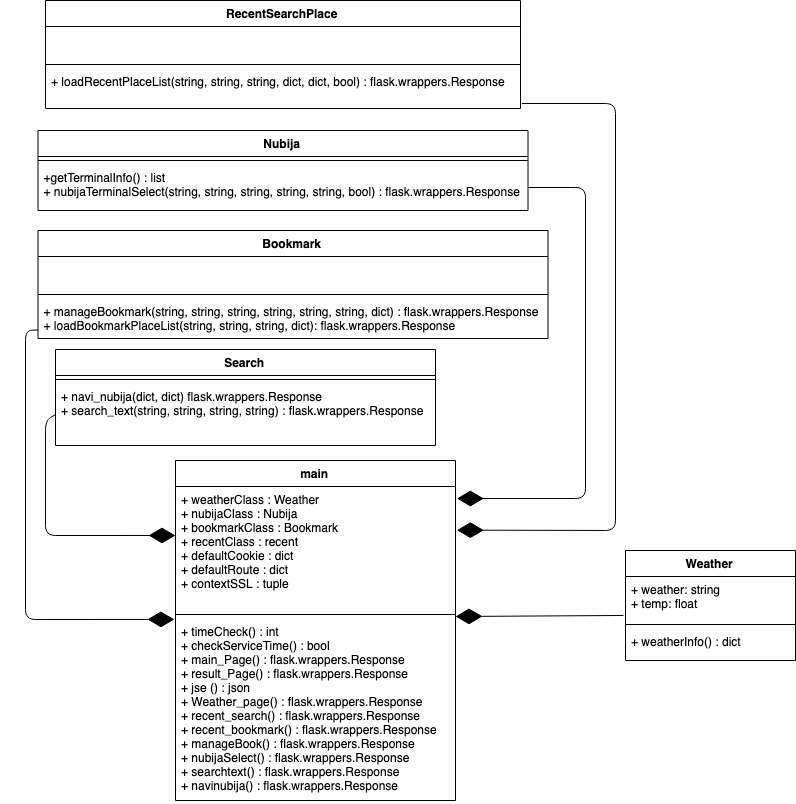

The diagram above was exported from draw.io. Its source (the exported page's mxGraphModel, read from the mxfile embedded in the PNG):
<mxGraphModel dx="1975" dy="800" grid="1" gridSize="10" guides="1" tooltips="1" connect="1" arrows="1" fold="1" page="1" pageScale="1" pageWidth="827" pageHeight="1169" math="0" shadow="0">
  <root>
    <mxCell id="0" />
    <mxCell id="1" parent="0" />
    <mxCell id="YfqLZiuq-RBrFdygV_fY-14" value="Nubija" style="swimlane;fontStyle=1;align=center;verticalAlign=top;childLayout=stackLayout;horizontal=1;startSize=26;horizontalStack=0;resizeParent=1;resizeParentMax=0;resizeLast=0;collapsible=1;marginBottom=0;" parent="1" vertex="1">
      <mxGeometry x="40.5" y="370" width="490" height="80" as="geometry" />
    </mxCell>
    <mxCell id="YfqLZiuq-RBrFdygV_fY-16" value="" style="line;strokeWidth=1;fillColor=none;align=left;verticalAlign=middle;spacingTop=-1;spacingLeft=3;spacingRight=3;rotatable=0;labelPosition=right;points=[];portConstraint=eastwest;" parent="YfqLZiuq-RBrFdygV_fY-14" vertex="1">
      <mxGeometry y="26" width="490" height="8" as="geometry" />
    </mxCell>
    <mxCell id="YfqLZiuq-RBrFdygV_fY-17" value="+getTerminalInfo() : list&#10;+ nubijaTerminalSelect(string, string, string, string, string, bool) : flask.wrappers.Response&#10;" style="text;strokeColor=none;fillColor=none;align=left;verticalAlign=top;spacingLeft=4;spacingRight=4;overflow=hidden;rotatable=0;points=[[0,0.5],[1,0.5]];portConstraint=eastwest;" parent="YfqLZiuq-RBrFdygV_fY-14" vertex="1">
      <mxGeometry y="34" width="490" height="46" as="geometry" />
    </mxCell>
    <mxCell id="dORa9sEvweq1nX9QKOWU-1" value="Search" style="swimlane;fontStyle=1;align=center;verticalAlign=top;childLayout=stackLayout;horizontal=1;startSize=26;horizontalStack=0;resizeParent=1;resizeParentMax=0;resizeLast=0;collapsible=1;marginBottom=0;" parent="1" vertex="1">
      <mxGeometry x="58" y="589" width="380" height="96" as="geometry">
        <mxRectangle x="635" y="673.5" width="70" height="26" as="alternateBounds" />
      </mxGeometry>
    </mxCell>
    <mxCell id="dORa9sEvweq1nX9QKOWU-3" value="" style="line;strokeWidth=1;fillColor=none;align=left;verticalAlign=middle;spacingTop=-1;spacingLeft=3;spacingRight=3;rotatable=0;labelPosition=right;points=[];portConstraint=eastwest;" parent="dORa9sEvweq1nX9QKOWU-1" vertex="1">
      <mxGeometry y="26" width="380" height="8" as="geometry" />
    </mxCell>
    <mxCell id="dORa9sEvweq1nX9QKOWU-4" value="+ navi_nubija(dict, dict) flask.wrappers.Response&#10;+ search_text(string, string, string, string) : flask.wrappers.Response&#10;" style="text;strokeColor=none;fillColor=none;align=left;verticalAlign=top;spacingLeft=4;spacingRight=4;overflow=hidden;rotatable=0;points=[[0,0.5],[1,0.5]];portConstraint=eastwest;" parent="dORa9sEvweq1nX9QKOWU-1" vertex="1">
      <mxGeometry y="34" width="380" height="62" as="geometry" />
    </mxCell>
    <mxCell id="dORa9sEvweq1nX9QKOWU-6" value="RecentSearchPlace" style="swimlane;fontStyle=1;align=center;verticalAlign=top;childLayout=stackLayout;horizontal=1;startSize=26;horizontalStack=0;resizeParent=1;resizeParentMax=0;resizeLast=0;collapsible=1;marginBottom=0;" parent="1" vertex="1">
      <mxGeometry x="48" y="240" width="475" height="108" as="geometry" />
    </mxCell>
    <mxCell id="dORa9sEvweq1nX9QKOWU-7" value="&#10;" style="text;strokeColor=none;fillColor=none;align=left;verticalAlign=top;spacingLeft=4;spacingRight=4;overflow=hidden;rotatable=0;points=[[0,0.5],[1,0.5]];portConstraint=eastwest;" parent="dORa9sEvweq1nX9QKOWU-6" vertex="1">
      <mxGeometry y="26" width="475" height="34" as="geometry" />
    </mxCell>
    <mxCell id="dORa9sEvweq1nX9QKOWU-8" value="" style="line;strokeWidth=1;fillColor=none;align=left;verticalAlign=middle;spacingTop=-1;spacingLeft=3;spacingRight=3;rotatable=0;labelPosition=right;points=[];portConstraint=eastwest;" parent="dORa9sEvweq1nX9QKOWU-6" vertex="1">
      <mxGeometry y="60" width="475" height="8" as="geometry" />
    </mxCell>
    <mxCell id="dORa9sEvweq1nX9QKOWU-9" value="+ loadRecentPlaceList(string, string, string, dict, dict, bool) : flask.wrappers.Response" style="text;strokeColor=none;fillColor=none;align=left;verticalAlign=top;spacingLeft=4;spacingRight=4;overflow=hidden;rotatable=0;points=[[0,0.5],[1,0.5]];portConstraint=eastwest;" parent="dORa9sEvweq1nX9QKOWU-6" vertex="1">
      <mxGeometry y="68" width="475" height="40" as="geometry" />
    </mxCell>
    <mxCell id="dORa9sEvweq1nX9QKOWU-14" value="Bookmark" style="swimlane;fontStyle=1;align=center;verticalAlign=top;childLayout=stackLayout;horizontal=1;startSize=26;horizontalStack=0;resizeParent=1;resizeParentMax=0;resizeLast=0;collapsible=1;marginBottom=0;" parent="1" vertex="1">
      <mxGeometry x="40.5" y="470" width="510" height="108" as="geometry" />
    </mxCell>
    <mxCell id="dORa9sEvweq1nX9QKOWU-15" value="&#10;" style="text;strokeColor=none;fillColor=none;align=left;verticalAlign=top;spacingLeft=4;spacingRight=4;overflow=hidden;rotatable=0;points=[[0,0.5],[1,0.5]];portConstraint=eastwest;" parent="dORa9sEvweq1nX9QKOWU-14" vertex="1">
      <mxGeometry y="26" width="510" height="34" as="geometry" />
    </mxCell>
    <mxCell id="dORa9sEvweq1nX9QKOWU-16" value="" style="line;strokeWidth=1;fillColor=none;align=left;verticalAlign=middle;spacingTop=-1;spacingLeft=3;spacingRight=3;rotatable=0;labelPosition=right;points=[];portConstraint=eastwest;" parent="dORa9sEvweq1nX9QKOWU-14" vertex="1">
      <mxGeometry y="60" width="510" height="8" as="geometry" />
    </mxCell>
    <mxCell id="dORa9sEvweq1nX9QKOWU-17" value="+ manageBookmark(string, string, string, string, string, string, dict) : flask.wrappers.Response&#10;+ loadBookmarkPlaceList(string, string, string, dict): flask.wrappers.Response" style="text;strokeColor=none;fillColor=none;align=left;verticalAlign=top;spacingLeft=4;spacingRight=4;overflow=hidden;rotatable=0;points=[[0,0.5],[1,0.5]];portConstraint=eastwest;" parent="dORa9sEvweq1nX9QKOWU-14" vertex="1">
      <mxGeometry y="68" width="510" height="40" as="geometry" />
    </mxCell>
    <mxCell id="fbuVB1Uy8dnFAATzkN-F-3" value="main" style="swimlane;fontStyle=1;align=center;verticalAlign=top;childLayout=stackLayout;horizontal=1;startSize=26;horizontalStack=0;resizeParent=1;resizeParentMax=0;resizeLast=0;collapsible=1;marginBottom=0;" vertex="1" parent="1">
      <mxGeometry x="178" y="700" width="280" height="340" as="geometry" />
    </mxCell>
    <mxCell id="fbuVB1Uy8dnFAATzkN-F-4" value="+ weatherClass : Weather&#10;+ nubijaClass : Nubija&#10;+ bookmarkClass : Bookmark&#10;+ recentClass : recent&#10;+ defaultCookie : dict&#10;+ defaultRoute : dict&#10;+ contextSSL : tuple&#10;" style="text;strokeColor=none;fillColor=none;align=left;verticalAlign=top;spacingLeft=4;spacingRight=4;overflow=hidden;rotatable=0;points=[[0,0.5],[1,0.5]];portConstraint=eastwest;" vertex="1" parent="fbuVB1Uy8dnFAATzkN-F-3">
      <mxGeometry y="26" width="280" height="124" as="geometry" />
    </mxCell>
    <mxCell id="fbuVB1Uy8dnFAATzkN-F-5" value="" style="line;strokeWidth=1;fillColor=none;align=left;verticalAlign=middle;spacingTop=-1;spacingLeft=3;spacingRight=3;rotatable=0;labelPosition=right;points=[];portConstraint=eastwest;" vertex="1" parent="fbuVB1Uy8dnFAATzkN-F-3">
      <mxGeometry y="150" width="280" height="8" as="geometry" />
    </mxCell>
    <mxCell id="fbuVB1Uy8dnFAATzkN-F-6" value="+ timeCheck() : int&#10;+ checkServiceTime() : bool&#10;+ main_Page() : flask.wrappers.Response&#10;+ result_Page() : flask.wrappers.Response&#10;+ jse () : json&#10;+ Weather_page() : flask.wrappers.Response&#10;+ recent_search() : flask.wrappers.Response&#10;+ recent_bookmark() : flask.wrappers.Response&#10;+ manageBook() : flask.wrappers.Response&#10;+ nubijaSelect() : flask.wrappers.Response&#10;+ searchtext() : flask.wrappers.Response&#10;+ navinubija() : flask.wrappers.Response&#10;" style="text;strokeColor=none;fillColor=none;align=left;verticalAlign=top;spacingLeft=4;spacingRight=4;overflow=hidden;rotatable=0;points=[[0,0.5],[1,0.5]];portConstraint=eastwest;" vertex="1" parent="fbuVB1Uy8dnFAATzkN-F-3">
      <mxGeometry y="158" width="280" height="182" as="geometry" />
    </mxCell>
    <mxCell id="fbuVB1Uy8dnFAATzkN-F-7" value="" style="endArrow=diamondThin;endFill=1;endSize=24;html=1;exitX=-0.012;exitY=0.886;exitDx=0;exitDy=0;exitPerimeter=0;entryX=1;entryY=-0.011;entryDx=0;entryDy=0;entryPerimeter=0;" edge="1" parent="1" source="YfqLZiuq-RBrFdygV_fY-2" target="fbuVB1Uy8dnFAATzkN-F-6">
      <mxGeometry width="160" relative="1" as="geometry">
        <mxPoint x="538" y="970" as="sourcePoint" />
        <mxPoint x="488" y="857" as="targetPoint" />
      </mxGeometry>
    </mxCell>
    <mxCell id="YfqLZiuq-RBrFdygV_fY-1" value="Weather" style="swimlane;fontStyle=1;align=center;verticalAlign=top;childLayout=stackLayout;horizontal=1;startSize=26;horizontalStack=0;resizeParent=1;resizeParentMax=0;resizeLast=0;collapsible=1;marginBottom=0;" parent="1" vertex="1">
      <mxGeometry x="628" y="790" width="170" height="110" as="geometry" />
    </mxCell>
    <mxCell id="YfqLZiuq-RBrFdygV_fY-2" value="+ weather: string&#10;+ temp: float&#10;&#10;&#10;" style="text;strokeColor=none;fillColor=none;align=left;verticalAlign=top;spacingLeft=4;spacingRight=4;overflow=hidden;rotatable=0;points=[[0,0.5],[1,0.5]];portConstraint=eastwest;" parent="YfqLZiuq-RBrFdygV_fY-1" vertex="1">
      <mxGeometry y="26" width="170" height="44" as="geometry" />
    </mxCell>
    <mxCell id="YfqLZiuq-RBrFdygV_fY-3" value="" style="line;strokeWidth=1;fillColor=none;align=left;verticalAlign=middle;spacingTop=-1;spacingLeft=3;spacingRight=3;rotatable=0;labelPosition=right;points=[];portConstraint=eastwest;" parent="YfqLZiuq-RBrFdygV_fY-1" vertex="1">
      <mxGeometry y="70" width="170" height="8" as="geometry" />
    </mxCell>
    <mxCell id="YfqLZiuq-RBrFdygV_fY-4" value="+ weatherInfo() : dict&#10;&#10;" style="text;strokeColor=none;fillColor=none;align=left;verticalAlign=top;spacingLeft=4;spacingRight=4;overflow=hidden;rotatable=0;points=[[0,0.5],[1,0.5]];portConstraint=eastwest;" parent="YfqLZiuq-RBrFdygV_fY-1" vertex="1">
      <mxGeometry y="78" width="170" height="32" as="geometry" />
    </mxCell>
    <mxCell id="fbuVB1Uy8dnFAATzkN-F-9" value="" style="endArrow=diamondThin;endFill=1;endSize=24;html=1;entryX=1.005;entryY=0.352;entryDx=0;entryDy=0;entryPerimeter=0;exitX=1.003;exitY=0.875;exitDx=0;exitDy=0;exitPerimeter=0;" edge="1" parent="1" source="dORa9sEvweq1nX9QKOWU-9" target="fbuVB1Uy8dnFAATzkN-F-4">
      <mxGeometry width="160" relative="1" as="geometry">
        <mxPoint x="618" y="320" as="sourcePoint" />
        <mxPoint x="148" y="1010" as="targetPoint" />
        <Array as="points">
          <mxPoint x="618" y="343" />
          <mxPoint x="618" y="770" />
        </Array>
      </mxGeometry>
    </mxCell>
    <mxCell id="fbuVB1Uy8dnFAATzkN-F-10" value="" style="endArrow=diamondThin;endFill=1;endSize=24;html=1;entryX=1.005;entryY=0.097;entryDx=0;entryDy=0;entryPerimeter=0;exitX=1;exitY=0.5;exitDx=0;exitDy=0;" edge="1" parent="1" source="YfqLZiuq-RBrFdygV_fY-17" target="fbuVB1Uy8dnFAATzkN-F-4">
      <mxGeometry width="160" relative="1" as="geometry">
        <mxPoint x="548" y="420" as="sourcePoint" />
        <mxPoint x="178" y="1110" as="targetPoint" />
        <Array as="points">
          <mxPoint x="588" y="427" />
          <mxPoint x="588" y="738" />
        </Array>
      </mxGeometry>
    </mxCell>
    <mxCell id="fbuVB1Uy8dnFAATzkN-F-11" value="" style="endArrow=diamondThin;endFill=1;endSize=24;html=1;entryX=-0.004;entryY=0.005;entryDx=0;entryDy=0;entryPerimeter=0;" edge="1" parent="1" source="dORa9sEvweq1nX9QKOWU-17" target="fbuVB1Uy8dnFAATzkN-F-6">
      <mxGeometry width="160" relative="1" as="geometry">
        <mxPoint x="28" y="540" as="sourcePoint" />
        <mxPoint x="158" y="1160" as="targetPoint" />
        <Array as="points">
          <mxPoint x="28" y="570" />
          <mxPoint x="28" y="859" />
        </Array>
      </mxGeometry>
    </mxCell>
    <mxCell id="fbuVB1Uy8dnFAATzkN-F-12" value="" style="endArrow=diamondThin;endFill=1;endSize=24;html=1;entryX=0;entryY=0.395;entryDx=0;entryDy=0;entryPerimeter=0;exitX=0;exitY=0.5;exitDx=0;exitDy=0;" edge="1" parent="1" source="dORa9sEvweq1nX9QKOWU-4" target="fbuVB1Uy8dnFAATzkN-F-4">
      <mxGeometry width="160" relative="1" as="geometry">
        <mxPoint x="48" y="640" as="sourcePoint" />
        <mxPoint x="138" y="1210" as="targetPoint" />
        <Array as="points">
          <mxPoint x="48" y="660" />
          <mxPoint x="48" y="775" />
        </Array>
      </mxGeometry>
    </mxCell>
  </root>
</mxGraphModel>